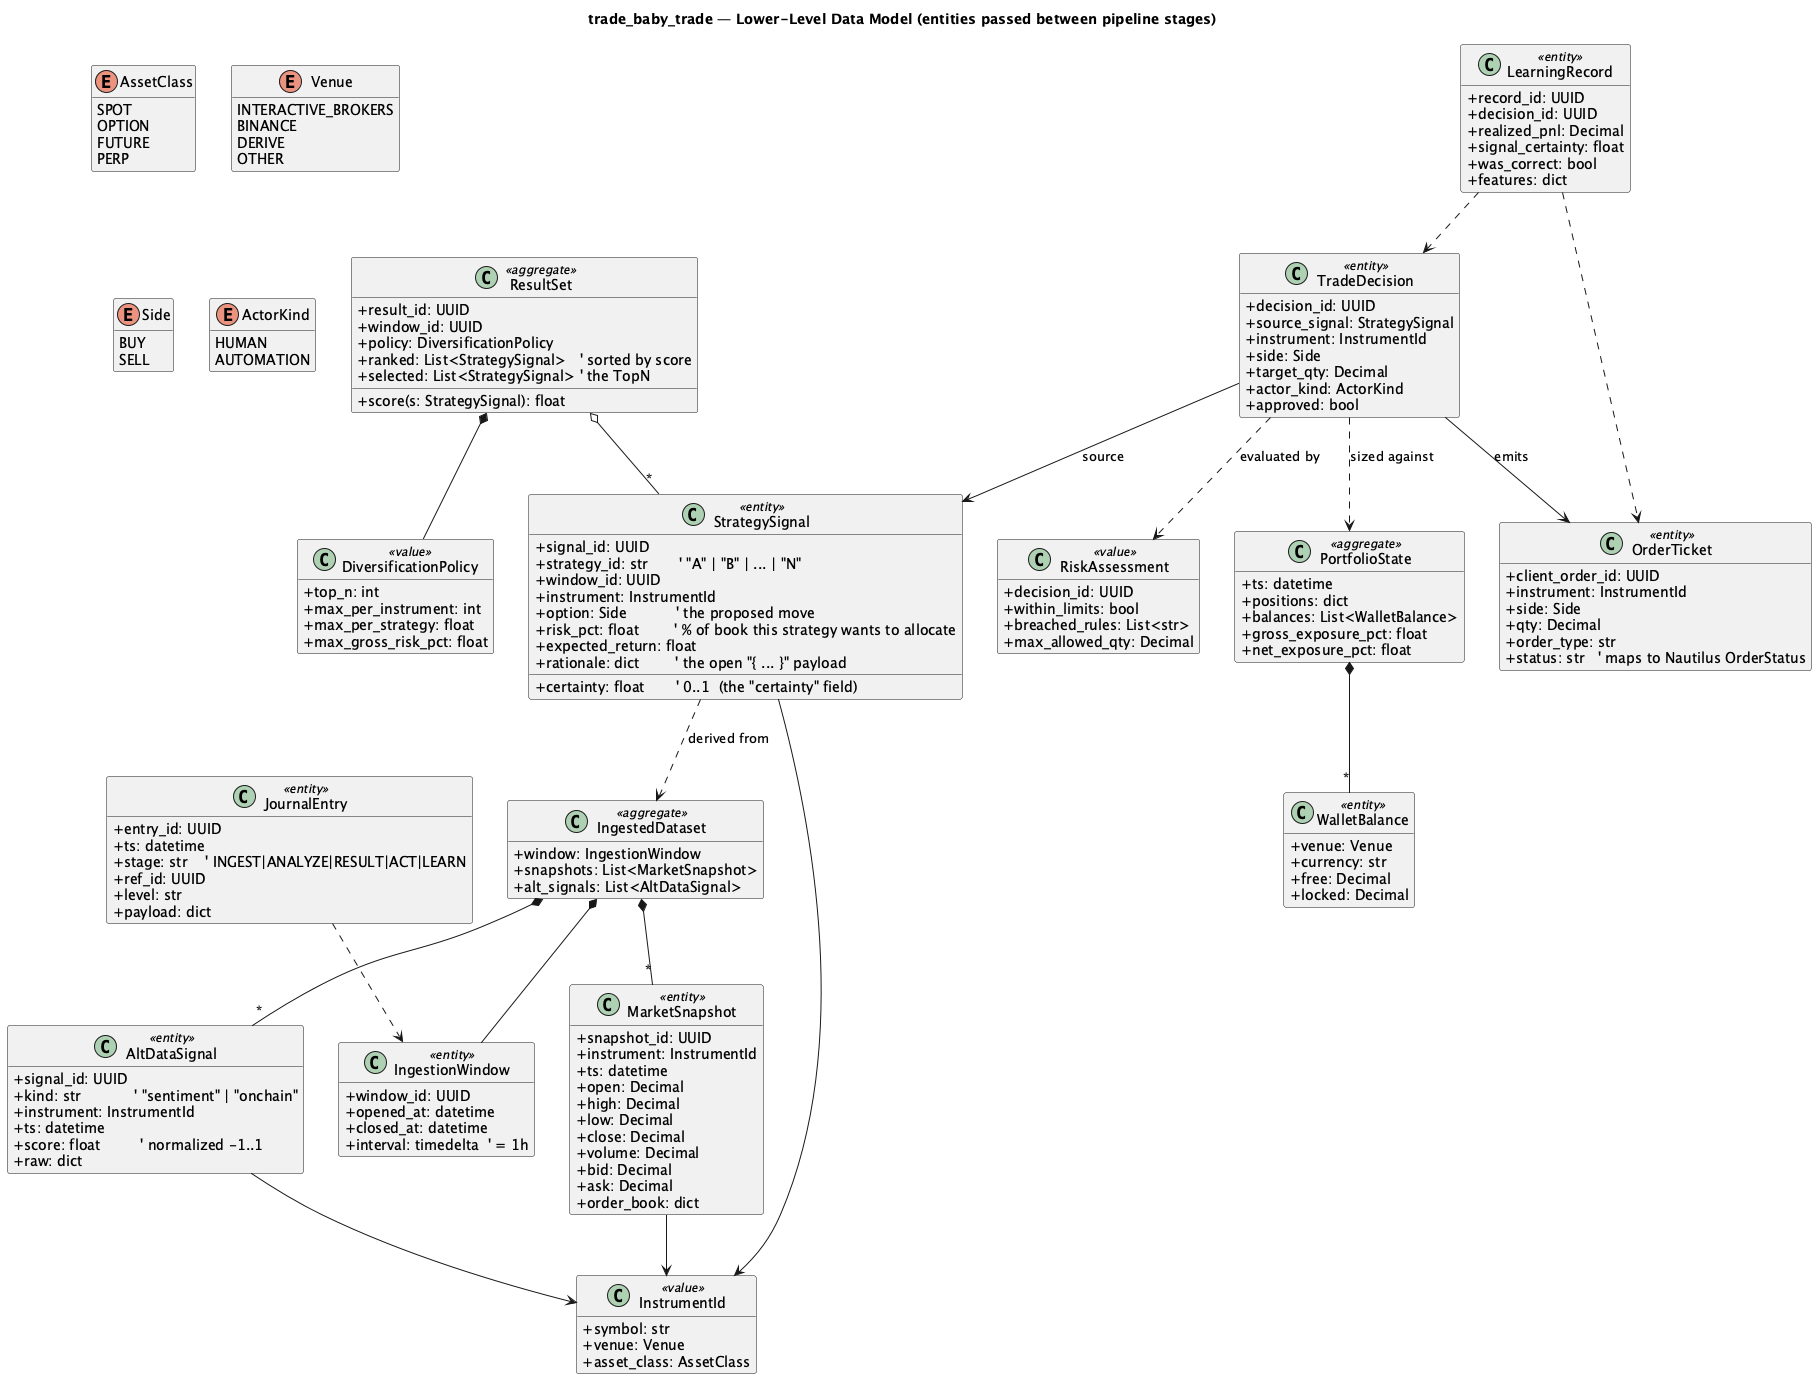

The diagram above was rendered by PlantUML. Its source (embedded in the PNG):
@startuml data-model
title trade_baby_trade — Lower-Level Data Model (entities passed between pipeline stages)

hide empty members
skinparam classAttributeIconSize 0

' ====================================================================
' Shared enums / value objects
' ====================================================================
enum AssetClass {
  SPOT
  OPTION
  FUTURE
  PERP
}

enum Venue {
  INTERACTIVE_BROKERS
  BINANCE
  DERIVE
  OTHER
}

enum Side {
  BUY
  SELL
}

enum ActorKind {
  HUMAN
  AUTOMATION
}

class InstrumentId <<value>> {
  +symbol: str
  +venue: Venue
  +asset_class: AssetClass
}

' ====================================================================
' 1. INGESTION — what the hourly job produces
' ====================================================================
class IngestionWindow <<entity>> {
  +window_id: UUID
  +opened_at: datetime
  +closed_at: datetime
  +interval: timedelta  ' = 1h
}

class MarketSnapshot <<entity>> {
  +snapshot_id: UUID
  +instrument: InstrumentId
  +ts: datetime
  +open: Decimal
  +high: Decimal
  +low: Decimal
  +close: Decimal
  +volume: Decimal
  +bid: Decimal
  +ask: Decimal
  +order_book: dict
}

class AltDataSignal <<entity>> {
  +signal_id: UUID
  +kind: str            ' "sentiment" | "onchain"
  +instrument: InstrumentId
  +ts: datetime
  +score: float         ' normalized -1..1
  +raw: dict
}

class IngestedDataset <<aggregate>> {
  +window: IngestionWindow
  +snapshots: List<MarketSnapshot>
  +alt_signals: List<AltDataSignal>
}

' ====================================================================
' 2. ANALYSIS — each strategy emits one signal per instrument
' ====================================================================
class StrategySignal <<entity>> {
  +signal_id: UUID
  +strategy_id: str       ' "A" | "B" | ... | "N"
  +window_id: UUID
  +instrument: InstrumentId
  +option: Side           ' the proposed move
  +certainty: float       ' 0..1  (the "certainty" field)
  +risk_pct: float        ' % of book this strategy wants to allocate
  +expected_return: float
  +rationale: dict        ' the open "{ ... }" payload
}

' ====================================================================
' 3. RESULTSET — TopN selection across strategies
' ====================================================================
class DiversificationPolicy <<value>> {
  +top_n: int
  +max_per_instrument: int
  +max_per_strategy: float
  +max_gross_risk_pct: float
}

class ResultSet <<aggregate>> {
  +result_id: UUID
  +window_id: UUID
  +policy: DiversificationPolicy
  +ranked: List<StrategySignal>   ' sorted by score
  +selected: List<StrategySignal> ' the TopN
  +score(s: StrategySignal): float
}

' ====================================================================
' 4. ACTION — decisions, risk, portfolio, orders
' ====================================================================
class TradeDecision <<entity>> {
  +decision_id: UUID
  +source_signal: StrategySignal
  +instrument: InstrumentId
  +side: Side
  +target_qty: Decimal
  +actor_kind: ActorKind
  +approved: bool
}

class RiskAssessment <<value>> {
  +decision_id: UUID
  +within_limits: bool
  +breached_rules: List<str>
  +max_allowed_qty: Decimal
}

class WalletBalance <<entity>> {
  +venue: Venue
  +currency: str
  +free: Decimal
  +locked: Decimal
}

class PortfolioState <<aggregate>> {
  +ts: datetime
  +positions: dict
  +balances: List<WalletBalance>
  +gross_exposure_pct: float
  +net_exposure_pct: float
}

class OrderTicket <<entity>> {
  +client_order_id: UUID
  +instrument: InstrumentId
  +side: Side
  +qty: Decimal
  +order_type: str
  +status: str   ' maps to Nautilus OrderStatus
}

' ====================================================================
' 5. LEARNING + JOURNAL (cross-cutting)
' ====================================================================
class LearningRecord <<entity>> {
  +record_id: UUID
  +decision_id: UUID
  +realized_pnl: Decimal
  +signal_certainty: float
  +was_correct: bool
  +features: dict
}

class JournalEntry <<entity>> {
  +entry_id: UUID
  +ts: datetime
  +stage: str    ' INGEST|ANALYZE|RESULT|ACT|LEARN
  +ref_id: UUID
  +level: str
  +payload: dict
}

' ====================================================================
' Relationships (data flow)
' ====================================================================
IngestedDataset *-- IngestionWindow
IngestedDataset *-- "*" MarketSnapshot
IngestedDataset *-- "*" AltDataSignal
MarketSnapshot --> InstrumentId
AltDataSignal --> InstrumentId

StrategySignal --> InstrumentId
StrategySignal ..> IngestedDataset : derived from

ResultSet *-- DiversificationPolicy
ResultSet o-- "*" StrategySignal

TradeDecision --> StrategySignal : source
TradeDecision ..> RiskAssessment : evaluated by
TradeDecision ..> PortfolioState : sized against
PortfolioState *-- "*" WalletBalance
TradeDecision --> OrderTicket : emits

LearningRecord ..> TradeDecision
LearningRecord ..> OrderTicket
JournalEntry ..> IngestionWindow
@enduml